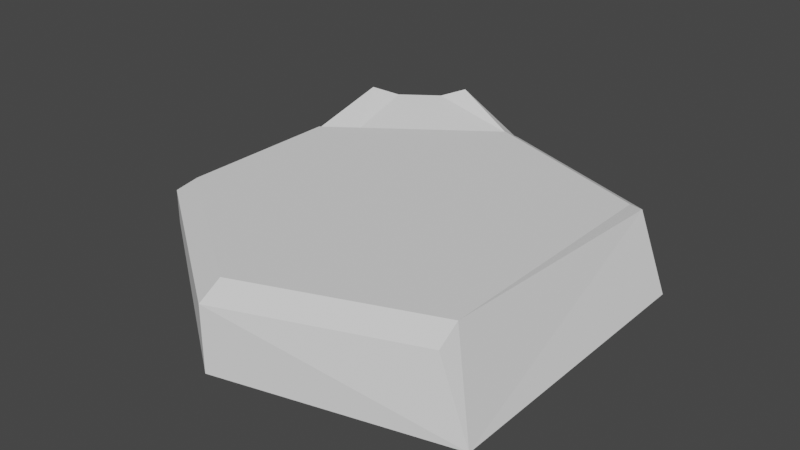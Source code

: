 # Source: map_highway_entry.blend  (saved by Blender 3.0.42; exported with 4.5.12 LTS)
import bpy
from mathutils import Matrix  # noqa: F401  (used for matrix-valued properties, if any)

bpy.ops.wm.read_factory_settings(use_empty=True)
scene = bpy.context.scene
scene.name = 'Scene'

# ---- collections
col_collection = bpy.data.collections.new('Collection'); scene.collection.children.link(col_collection)

# ---- world
world_world = bpy.data.worlds.new('World'); scene.world = world_world
world_world.use_nodes = True; world_world.node_tree.nodes.clear()
_N = world_world.node_tree.nodes; _L = world_world.node_tree.links
n0 = _N.new('ShaderNodeOutputWorld'); n0.name = 'World Output'; n0.location = (300, 300)
n1 = _N.new('ShaderNodeBackground'); n1.name = 'Background'; n1.location = (10, 300)
n1.inputs[0].default_value = (0.05088, 0.05088, 0.05088, 1.0)
_L.new(n1.outputs[0], n0.inputs[0])
n0.is_active_output = True
world_world.color = (0.05088, 0.05088, 0.05088)
world_world.use_sun_shadow = False
world_world.sun_shadow_jitter_overblur = 0.0

# ---- meshes
me_cube_001 = bpy.data.meshes.new('Cube.001')
me_cube_001.from_pydata([(-2.049, -0.4304, -2.0), (-2.049, 0.4304, -2.0), (0.1763, -0.6863, -3.86), (0.1763, 0.6863, -3.86), (-1.049, 1.0, -3.312), (-1.049, -1.0, -3.312), (-1.95, -0.3785, -4.768e-07), (-2.049, -0.4304, -0.5803), (-1.95, 0.3785, -4.768e-07), (-2.049, 0.4304, -0.5803), (0.0, -0.5785, -1.192e-07), (0.004516, -0.6863, -0.5803), (0.004516, 0.6863, -0.5803), (0.0, 0.5785, -1.192e-07), (-1.049, 1.0, -0.5803), (-1.049, 0.892, -3.576e-07), (-1.049, -1.0, -0.5803), (-1.049, -0.892, -3.576e-07)], [], [(15, 8, 6, 17), (2, 11, 16, 5), (0, 7, 9, 1), (4, 3, 2, 5), (1, 9, 14, 4), (3, 12, 13, 10, 11, 2), (1, 4, 5, 0), (4, 14, 12, 3), (13, 15, 17, 10), (6, 8, 9, 7), (15, 13, 12, 14), (17, 6, 7, 16), (8, 15, 14, 9), (10, 17, 16, 11), (5, 16, 7, 0)])
_uv = me_cube_001.uv_layers.new(name='UVMap')
_uv.uv.foreach_set('vector', [0.75, 0.5135, 0.8626, 0.523, 0.8626, 0.727, 0.75, 0.7365, 0.375, 0.75, 0.6186, 0.75, 0.6175, 0.875, 0.375, 0.875, 0.375, 0.0, 0.6126, 0.0, 0.6126, 0.25, 0.375, 0.25, 0.25, 0.5, 0.375, 0.5, 0.375, 0.75, 0.25, 0.75, 0.375, 0.25, 0.6126, 0.25, 0.6175, 0.375, 0.375, 0.375, 0.375, 0.5, 0.6186, 0.5, 0.625, 0.5196, 0.625, 0.7304, 0.6186, 0.75, 0.375, 0.75, 0.125, 0.5, 0.25, 0.5, 0.25, 0.75, 0.125, 0.75, 0.375, 0.375, 0.6175, 0.375, 0.6186, 0.5, 0.375, 0.5, 0.625, 0.5196, 0.75, 0.5135, 0.75, 0.7365, 0.625, 0.7304, 0.625, 0.01507, 0.625, 0.2349, 0.6126, 0.25, 0.6126, 0.0, 0.625, 0.3785, 0.625, 0.5, 0.6186, 0.5, 0.6175, 0.375, 0.625, 0.8808, 0.625, 0.9935, 0.6126, 1.0, 0.6175, 0.875, 0.625, 0.2565, 0.625, 0.3692, 0.6175, 0.375, 0.6126, 0.25, 0.625, 0.75, 0.625, 0.8715, 0.6175, 0.875, 0.6186, 0.75, 0.375, 0.875, 0.6175, 0.875, 0.6126, 1.0, 0.375, 1.0])
me_cube_001.use_remesh_fix_poles = True
me_cube_001.use_remesh_preserve_attributes = False
me_cube_001.update()
me_cube_005 = bpy.data.meshes.new('Cube.005')
me_cube_005.from_pydata([(-5.855, -0.5636, 1.835), (-5.855, -0.5636, 6.359), (-5.855, 0.561, 1.835), (-5.855, 0.561, 6.359), (3.239, -1.228, -2.455), (7.625, -1.141, 0.7302), (3.239, 1.207, -2.455), (7.625, 1.064, 0.7302), (-5.855, 0.3209, 1.835), (-5.855, -0.3079, 1.835), (-5.855, -0.2537, 4.59), (-5.855, 0.2667, 4.59), (3.239, -0.6901, -2.455), (3.239, 0.6714, -2.455), (7.625, 0.5611, 0.7302), (7.625, -0.672, 0.7302)], [], [(8, 11, 3, 2), (2, 3, 6), (12, 15, 5, 4), (4, 1, 0), (9, 12, 4, 0), (15, 10, 1, 5), (6, 3, 7), (1, 4, 5), (7, 3, 11, 14), (14, 11, 10, 15), (2, 6, 13, 8), (8, 13, 12, 9), (6, 7, 14, 13), (13, 14, 15, 12), (0, 1, 10, 9), (9, 10, 11, 8)])
_uv = me_cube_005.uv_layers.new(name='UVMap')
_uv.uv.foreach_set('vector', [0.375, 0.1667, 0.625, 0.1667, 0.625, 0.25, 0.375, 0.25, 0.375, 0.25, 0.625, 0.25, 0.375, 0.5, 0.375, 0.6667, 0.625, 0.6667, 0.625, 0.75, 0.375, 0.75, 0.375, 0.75, 0.625, 1.0, 0.375, 1.0, 0.125, 0.6667, 0.375, 0.6667, 0.375, 0.75, 0.125, 0.75, 0.625, 0.6667, 0.875, 0.6667, 0.875, 0.75, 0.625, 0.75, 0.375, 0.5, 0.625, 0.25, 0.625, 0.5, 0.625, 1.0, 0.375, 0.75, 0.625, 0.75, 0.625, 0.5, 0.875, 0.5, 0.875, 0.5833, 0.625, 0.5833, 0.625, 0.5833, 0.875, 0.5833, 0.875, 0.6667, 0.625, 0.6667, 0.125, 0.5, 0.375, 0.5, 0.375, 0.5833, 0.125, 0.5833, 0.125, 0.5833, 0.375, 0.5833, 0.375, 0.6667, 0.125, 0.6667, 0.375, 0.5, 0.625, 0.5, 0.625, 0.5833, 0.375, 0.5833, 0.375, 0.5833, 0.625, 0.5833, 0.625, 0.6667, 0.375, 0.6667, 0.375, 0.0, 0.625, 0.0, 0.625, 0.08333, 0.375, 0.08333, 0.375, 0.08333, 0.625, 0.08333, 0.625, 0.1667, 0.375, 0.1667])
me_cube_005.use_remesh_fix_poles = True
me_cube_005.use_remesh_preserve_attributes = False
me_cube_005.update()

# ---- objects
ob_cube_001 = bpy.data.objects.new('Cube.001', me_cube_001)
ob_cube_003 = bpy.data.objects.new('Cube.003', me_cube_005)

# ---- transforms, parenting, visibility, modifiers, constraints
ob_cube_001.location = (41.74, 0.0, 5.45)
ob_cube_001.scale = (39.8, 50.0, 5.45)
ob_cube_003.location = (-21.56, 38.41, 4.444)
ob_cube_003.rotation_euler = (0.0, -0.0, -0.9512)
ob_cube_003.scale = (1.0, 20.0, 1.0)

# ---- collection membership
col_collection.objects.link(ob_cube_001)
col_collection.objects.link(ob_cube_003)

# ---- scene / render settings (as saved in the file)
scene.frame_start = 1; scene.frame_end = 250; scene.frame_set(1)
scene.render.engine = 'BLENDER_EEVEE_NEXT'
scene.cycles.sampling_pattern = 'TABULATED_SOBOL'
scene.cycles.use_light_tree = False
scene.view_settings.view_transform = 'Filmic'
bpy.context.view_layer.update()

# ---- added for rendering (the .blend has no active camera and no usable light): camera, sun
cam_auto = bpy.data.cameras.new('AutoCamera')
cam_auto.lens = 50.0
cam_auto.sensor_width = 36.0
cam_auto.clip_end = 2351.31
ob_auto_camera = bpy.data.objects.new('AutoCamera', cam_auto)
scene.collection.objects.link(ob_auto_camera)
ob_auto_camera.location = (135.876, -157.176, 104.791)
ob_auto_camera.rotation_euler = (1.09748, -7.21219e-08, 0.694738)
scene.camera = ob_auto_camera
light_auto_sun = bpy.data.lights.new('AutoSun', 'SUN')
light_auto_sun.energy = 3.0
light_auto_sun.angle = 0.0523599
ob_auto_sun = bpy.data.objects.new('AutoSun', light_auto_sun)
scene.collection.objects.link(ob_auto_sun)
ob_auto_sun.rotation_euler = (0.872665, 0.174533, 0.523599)
bpy.context.view_layer.update()
